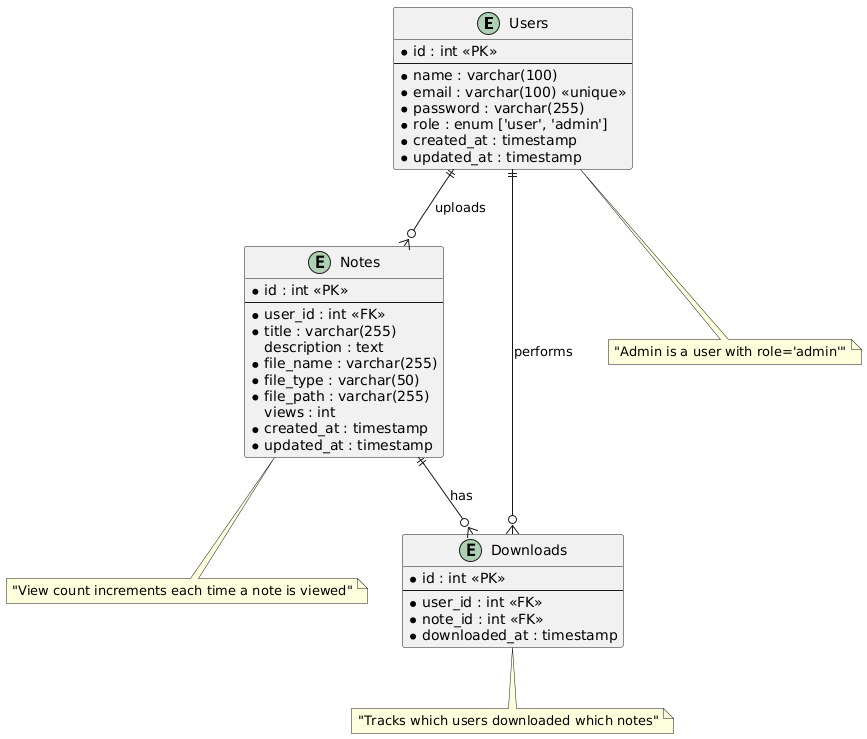

The diagram above was rendered by PlantUML. Its source (embedded in the PNG):
@startuml
' Define entities
entity "Users" as users {
  * id : int <<PK>>
  --
  * name : varchar(100)
  * email : varchar(100) <<unique>>
  * password : varchar(255)
  * role : enum ['user', 'admin']
  * created_at : timestamp
  * updated_at : timestamp
}

entity "Notes" as notes {
  * id : int <<PK>>
  --
  * user_id : int <<FK>>
  * title : varchar(255)
  description : text
  * file_name : varchar(255)
  * file_type : varchar(50)
  * file_path : varchar(255)
  views : int
  * created_at : timestamp
  * updated_at : timestamp
}

entity "Downloads" as downloads {
  * id : int <<PK>>
  --
  * user_id : int <<FK>>
  * note_id : int <<FK>>
  * downloaded_at : timestamp
}

' Define relationships
users ||--o{ notes : "uploads"
users ||--o{ downloads : "performs"
notes ||--o{ downloads : "has"

' Add notes
note bottom of users : "Admin is a user with role='admin'"
note bottom of downloads : "Tracks which users downloaded which notes"
note bottom of notes : "View count increments each time a note is viewed"
@enduml